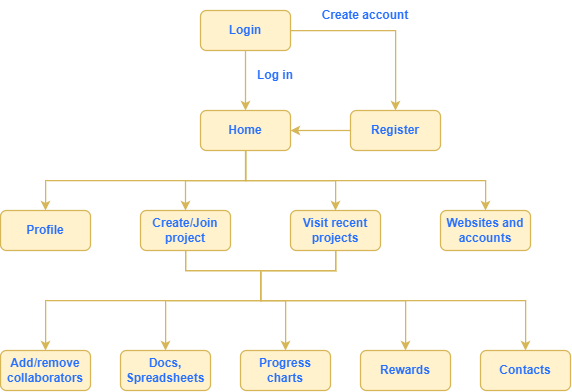

The diagram above was exported from draw.io. Its source (the exported page's mxGraphModel, read from the mxfile embedded in the PNG):
<mxGraphModel dx="944" dy="490" grid="1" gridSize="10" guides="1" tooltips="1" connect="1" arrows="1" fold="1" page="1" pageScale="1" pageWidth="850" pageHeight="1100" math="0" shadow="0">
  <root>
    <mxCell id="0" />
    <mxCell id="1" parent="0" />
    <mxCell id="tJhsY5yuhKo_0MELSJl3-26" style="edgeStyle=orthogonalEdgeStyle;rounded=0;orthogonalLoop=1;jettySize=auto;html=1;exitX=0.5;exitY=1;exitDx=0;exitDy=0;entryX=0.5;entryY=0;entryDx=0;entryDy=0;fillColor=#fff2cc;strokeColor=#d6b656;fontColor=#266FFF;fontStyle=1;strokeWidth=1.25;" edge="1" parent="1" source="tJhsY5yuhKo_0MELSJl3-1" target="tJhsY5yuhKo_0MELSJl3-5">
      <mxGeometry relative="1" as="geometry" />
    </mxCell>
    <mxCell id="tJhsY5yuhKo_0MELSJl3-27" style="edgeStyle=orthogonalEdgeStyle;rounded=0;orthogonalLoop=1;jettySize=auto;html=1;exitX=0.5;exitY=1;exitDx=0;exitDy=0;fillColor=#fff2cc;strokeColor=#d6b656;fontColor=#266FFF;fontStyle=1;strokeWidth=1.25;" edge="1" parent="1" source="tJhsY5yuhKo_0MELSJl3-1" target="tJhsY5yuhKo_0MELSJl3-7">
      <mxGeometry relative="1" as="geometry" />
    </mxCell>
    <mxCell id="tJhsY5yuhKo_0MELSJl3-28" style="edgeStyle=orthogonalEdgeStyle;rounded=0;orthogonalLoop=1;jettySize=auto;html=1;exitX=0.5;exitY=1;exitDx=0;exitDy=0;fillColor=#fff2cc;strokeColor=#d6b656;fontColor=#266FFF;fontStyle=1;strokeWidth=1.25;" edge="1" parent="1" source="tJhsY5yuhKo_0MELSJl3-1" target="tJhsY5yuhKo_0MELSJl3-14">
      <mxGeometry relative="1" as="geometry" />
    </mxCell>
    <mxCell id="tJhsY5yuhKo_0MELSJl3-29" style="edgeStyle=orthogonalEdgeStyle;rounded=0;orthogonalLoop=1;jettySize=auto;html=1;exitX=0.5;exitY=1;exitDx=0;exitDy=0;fillColor=#fff2cc;strokeColor=#d6b656;fontColor=#266FFF;fontStyle=1;strokeWidth=1.25;" edge="1" parent="1" source="tJhsY5yuhKo_0MELSJl3-1" target="tJhsY5yuhKo_0MELSJl3-15">
      <mxGeometry relative="1" as="geometry" />
    </mxCell>
    <mxCell id="tJhsY5yuhKo_0MELSJl3-1" value="Home" style="rounded=1;whiteSpace=wrap;html=1;fillColor=#fff2cc;strokeColor=#d6b656;fontColor=#266FFF;fontStyle=1;strokeWidth=1.25;" vertex="1" parent="1">
      <mxGeometry x="350" y="180" width="90" height="40" as="geometry" />
    </mxCell>
    <mxCell id="tJhsY5yuhKo_0MELSJl3-9" style="edgeStyle=orthogonalEdgeStyle;rounded=0;orthogonalLoop=1;jettySize=auto;html=1;exitX=0.5;exitY=1;exitDx=0;exitDy=0;fillColor=#fff2cc;strokeColor=#d6b656;fontColor=#266FFF;fontStyle=1;strokeWidth=1.25;" edge="1" parent="1" source="tJhsY5yuhKo_0MELSJl3-2" target="tJhsY5yuhKo_0MELSJl3-1">
      <mxGeometry relative="1" as="geometry" />
    </mxCell>
    <mxCell id="tJhsY5yuhKo_0MELSJl3-11" style="edgeStyle=orthogonalEdgeStyle;rounded=0;orthogonalLoop=1;jettySize=auto;html=1;exitX=1;exitY=0.5;exitDx=0;exitDy=0;entryX=0.5;entryY=0;entryDx=0;entryDy=0;fillColor=#fff2cc;strokeColor=#d6b656;fontColor=#266FFF;fontStyle=1;strokeWidth=1.25;" edge="1" parent="1" source="tJhsY5yuhKo_0MELSJl3-2" target="tJhsY5yuhKo_0MELSJl3-3">
      <mxGeometry relative="1" as="geometry" />
    </mxCell>
    <mxCell id="tJhsY5yuhKo_0MELSJl3-2" value="Login" style="rounded=1;whiteSpace=wrap;html=1;fillColor=#fff2cc;strokeColor=#d6b656;fontColor=#266FFF;fontStyle=1;strokeWidth=1.25;" vertex="1" parent="1">
      <mxGeometry x="350" y="80" width="90" height="40" as="geometry" />
    </mxCell>
    <mxCell id="tJhsY5yuhKo_0MELSJl3-12" style="edgeStyle=orthogonalEdgeStyle;rounded=0;orthogonalLoop=1;jettySize=auto;html=1;exitX=0;exitY=0.5;exitDx=0;exitDy=0;fillColor=#fff2cc;strokeColor=#d6b656;fontColor=#266FFF;fontStyle=1;strokeWidth=1.25;" edge="1" parent="1" source="tJhsY5yuhKo_0MELSJl3-3" target="tJhsY5yuhKo_0MELSJl3-1">
      <mxGeometry relative="1" as="geometry" />
    </mxCell>
    <mxCell id="tJhsY5yuhKo_0MELSJl3-3" value="Register" style="rounded=1;whiteSpace=wrap;html=1;fillColor=#fff2cc;strokeColor=#d6b656;fontColor=#266FFF;fontStyle=1;strokeWidth=1.25;" vertex="1" parent="1">
      <mxGeometry x="500" y="180" width="90" height="40" as="geometry" />
    </mxCell>
    <mxCell id="tJhsY5yuhKo_0MELSJl3-5" value="Profile" style="rounded=1;whiteSpace=wrap;html=1;fillColor=#fff2cc;strokeColor=#d6b656;fontColor=#266FFF;fontStyle=1;strokeWidth=1.25;" vertex="1" parent="1">
      <mxGeometry x="150" y="280" width="90" height="40" as="geometry" />
    </mxCell>
    <mxCell id="tJhsY5yuhKo_0MELSJl3-30" style="edgeStyle=orthogonalEdgeStyle;rounded=0;orthogonalLoop=1;jettySize=auto;html=1;exitX=0.5;exitY=1;exitDx=0;exitDy=0;entryX=0.5;entryY=0;entryDx=0;entryDy=0;fillColor=#fff2cc;strokeColor=#d6b656;fontColor=#266FFF;fontStyle=1;strokeWidth=1.25;" edge="1" parent="1" source="tJhsY5yuhKo_0MELSJl3-7" target="tJhsY5yuhKo_0MELSJl3-19">
      <mxGeometry relative="1" as="geometry">
        <mxPoint x="410" y="360" as="targetPoint" />
        <Array as="points">
          <mxPoint x="335" y="340" />
          <mxPoint x="410" y="340" />
          <mxPoint x="410" y="370" />
          <mxPoint x="195" y="370" />
        </Array>
      </mxGeometry>
    </mxCell>
    <mxCell id="tJhsY5yuhKo_0MELSJl3-33" style="edgeStyle=orthogonalEdgeStyle;rounded=0;orthogonalLoop=1;jettySize=auto;html=1;exitX=0.5;exitY=1;exitDx=0;exitDy=0;entryX=0.5;entryY=0;entryDx=0;entryDy=0;fillColor=#fff2cc;strokeColor=#d6b656;fontColor=#266FFF;fontStyle=1;strokeWidth=1.25;" edge="1" parent="1" source="tJhsY5yuhKo_0MELSJl3-7" target="tJhsY5yuhKo_0MELSJl3-20">
      <mxGeometry relative="1" as="geometry">
        <Array as="points">
          <mxPoint x="335" y="340" />
          <mxPoint x="410" y="340" />
          <mxPoint x="410" y="370" />
          <mxPoint x="315" y="370" />
        </Array>
      </mxGeometry>
    </mxCell>
    <mxCell id="tJhsY5yuhKo_0MELSJl3-7" value="Create/Join project" style="rounded=1;whiteSpace=wrap;html=1;fillColor=#fff2cc;strokeColor=#d6b656;fontColor=#266FFF;fontStyle=1;strokeWidth=1.25;" vertex="1" parent="1">
      <mxGeometry x="290" y="280" width="90" height="40" as="geometry" />
    </mxCell>
    <mxCell id="tJhsY5yuhKo_0MELSJl3-31" style="edgeStyle=orthogonalEdgeStyle;rounded=0;orthogonalLoop=1;jettySize=auto;html=1;exitX=0.5;exitY=1;exitDx=0;exitDy=0;entryX=0.5;entryY=0;entryDx=0;entryDy=0;fillColor=#fff2cc;strokeColor=#d6b656;fontColor=#266FFF;fontStyle=1;strokeWidth=1.25;" edge="1" parent="1" source="tJhsY5yuhKo_0MELSJl3-14" target="tJhsY5yuhKo_0MELSJl3-23">
      <mxGeometry relative="1" as="geometry">
        <mxPoint x="410" y="360" as="targetPoint" />
        <Array as="points">
          <mxPoint x="485" y="340" />
          <mxPoint x="410" y="340" />
          <mxPoint x="410" y="370" />
          <mxPoint x="675" y="370" />
        </Array>
      </mxGeometry>
    </mxCell>
    <mxCell id="tJhsY5yuhKo_0MELSJl3-34" style="edgeStyle=orthogonalEdgeStyle;rounded=0;orthogonalLoop=1;jettySize=auto;html=1;exitX=0.5;exitY=1;exitDx=0;exitDy=0;fillColor=#fff2cc;strokeColor=#d6b656;fontColor=#266FFF;fontStyle=1;strokeWidth=1.25;" edge="1" parent="1" source="tJhsY5yuhKo_0MELSJl3-14" target="tJhsY5yuhKo_0MELSJl3-21">
      <mxGeometry relative="1" as="geometry">
        <Array as="points">
          <mxPoint x="485" y="340" />
          <mxPoint x="410" y="340" />
          <mxPoint x="410" y="370" />
          <mxPoint x="435" y="370" />
        </Array>
      </mxGeometry>
    </mxCell>
    <mxCell id="tJhsY5yuhKo_0MELSJl3-35" style="edgeStyle=orthogonalEdgeStyle;rounded=0;orthogonalLoop=1;jettySize=auto;html=1;exitX=0.5;exitY=1;exitDx=0;exitDy=0;fillColor=#fff2cc;strokeColor=#d6b656;fontColor=#266FFF;fontStyle=1;strokeWidth=1.25;" edge="1" parent="1" source="tJhsY5yuhKo_0MELSJl3-14" target="tJhsY5yuhKo_0MELSJl3-22">
      <mxGeometry relative="1" as="geometry">
        <Array as="points">
          <mxPoint x="485" y="340" />
          <mxPoint x="410" y="340" />
          <mxPoint x="410" y="370" />
          <mxPoint x="555" y="370" />
        </Array>
      </mxGeometry>
    </mxCell>
    <mxCell id="tJhsY5yuhKo_0MELSJl3-14" value="Visit recent projects" style="rounded=1;whiteSpace=wrap;html=1;fillColor=#fff2cc;strokeColor=#d6b656;fontColor=#266FFF;fontStyle=1;strokeWidth=1.25;" vertex="1" parent="1">
      <mxGeometry x="440" y="280" width="90" height="40" as="geometry" />
    </mxCell>
    <mxCell id="tJhsY5yuhKo_0MELSJl3-15" value="Websites and accounts" style="rounded=1;whiteSpace=wrap;html=1;fillColor=#fff2cc;strokeColor=#d6b656;fontColor=#266FFF;fontStyle=1;strokeWidth=1.25;" vertex="1" parent="1">
      <mxGeometry x="590" y="280" width="90" height="40" as="geometry" />
    </mxCell>
    <mxCell id="tJhsY5yuhKo_0MELSJl3-19" value="Add/remove collaborators" style="rounded=1;whiteSpace=wrap;html=1;fillColor=#fff2cc;strokeColor=#d6b656;fontColor=#266FFF;fontStyle=1;strokeWidth=1.25;" vertex="1" parent="1">
      <mxGeometry x="150" y="420" width="90" height="40" as="geometry" />
    </mxCell>
    <mxCell id="tJhsY5yuhKo_0MELSJl3-20" value="Docs, Spreadsheets" style="rounded=1;whiteSpace=wrap;html=1;fillColor=#fff2cc;strokeColor=#d6b656;fontColor=#266FFF;fontStyle=1;strokeWidth=1.25;" vertex="1" parent="1">
      <mxGeometry x="270" y="420" width="90" height="40" as="geometry" />
    </mxCell>
    <mxCell id="tJhsY5yuhKo_0MELSJl3-21" value="Progress charts" style="rounded=1;whiteSpace=wrap;html=1;fillColor=#fff2cc;strokeColor=#d6b656;fontColor=#266FFF;fontStyle=1;strokeWidth=1.25;" vertex="1" parent="1">
      <mxGeometry x="390" y="420" width="90" height="40" as="geometry" />
    </mxCell>
    <mxCell id="tJhsY5yuhKo_0MELSJl3-22" value="Rewards" style="rounded=1;whiteSpace=wrap;html=1;fillColor=#fff2cc;strokeColor=#d6b656;fontColor=#266FFF;fontStyle=1;strokeWidth=1.25;" vertex="1" parent="1">
      <mxGeometry x="510" y="420" width="90" height="40" as="geometry" />
    </mxCell>
    <mxCell id="tJhsY5yuhKo_0MELSJl3-23" value="Contacts" style="rounded=1;whiteSpace=wrap;html=1;fillColor=#fff2cc;strokeColor=#d6b656;fontColor=#266FFF;fontStyle=1;strokeWidth=1.25;" vertex="1" parent="1">
      <mxGeometry x="630" y="420" width="90" height="40" as="geometry" />
    </mxCell>
    <mxCell id="tJhsY5yuhKo_0MELSJl3-36" value="&lt;b&gt;Create account&lt;/b&gt;" style="text;html=1;strokeColor=none;fillColor=none;align=center;verticalAlign=middle;whiteSpace=wrap;rounded=0;fontColor=#266FFF;" vertex="1" parent="1">
      <mxGeometry x="470" y="70" width="90" height="30" as="geometry" />
    </mxCell>
    <mxCell id="tJhsY5yuhKo_0MELSJl3-37" value="&lt;b&gt;Log in&lt;/b&gt;" style="text;html=1;strokeColor=none;fillColor=none;align=center;verticalAlign=middle;whiteSpace=wrap;rounded=0;fontColor=#266FFF;" vertex="1" parent="1">
      <mxGeometry x="395" y="130" width="60" height="30" as="geometry" />
    </mxCell>
  </root>
</mxGraphModel>